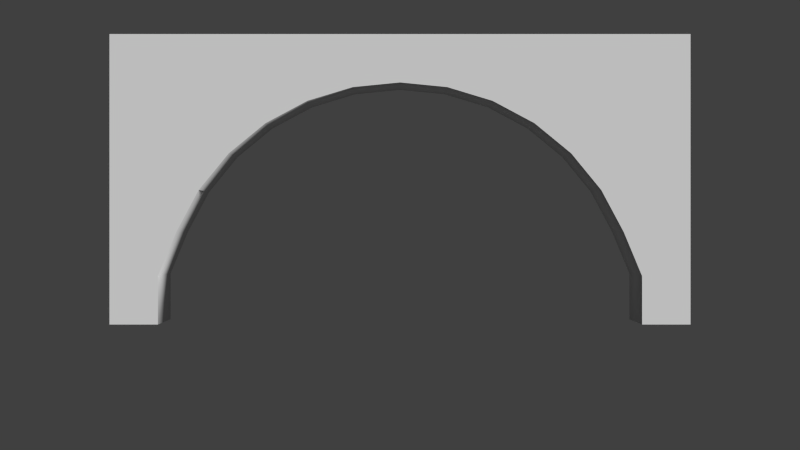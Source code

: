# Source: Arc1.blend  (saved by Blender 2.69.0; exported with 4.5.12 LTS)
import bpy
from mathutils import Matrix  # noqa: F401  (used for matrix-valued properties, if any)

bpy.ops.wm.read_factory_settings(use_empty=True)
scene = bpy.context.scene
scene.name = 'Scene'

# ---- collections
col_collection_1 = bpy.data.collections.new('Collection 1'); scene.collection.children.link(col_collection_1)

# ---- materials (node trees are filled in below, after node groups)
mat_tetrisfloor = bpy.data.materials.new('TetrisFloor')
mat_tetrisfloor.alpha_threshold = 0.0
mat_tetrisfloor.use_transparent_shadow = False
mat_tetrisfloor.roughness = 0.5
mat_tetrisfloor.line_color = (0.0, 0.0, 0.0, 1.0)

# ---- material node trees

# ---- world
world_world = bpy.data.worlds.new('World'); scene.world = world_world
world_world.color = (0.05088, 0.05088, 0.05088)
world_world.use_sun_shadow = False
world_world.sun_shadow_jitter_overblur = 0.0
world_world.cycles.sampling_method = 'MANUAL'
world_world.cycles.sample_map_resolution = 256

# ---- cameras
cam_camera_001 = bpy.data.cameras.new('Camera.001')
cam_camera_001.clip_end = 100.0
cam_camera_001.lens = 35.0
cam_camera_001.sensor_width = 32.0
cam_camera_001.sensor_height = 18.0
cam_camera_001.dof.focus_distance = 0.0
cam_camera_001.dof.aperture_fstop = 128.0

# ---- meshes
me_cylinder = bpy.data.meshes.new('Cylinder')
me_cylinder.from_pydata([(-8.265e-07, 5.008, -0.5), (0.9755, 4.912, -0.5), (0.9755, 4.912, 0.5), (1.913, 4.628, -0.5), (1.913, 4.628, 0.5), (2.778, 4.166, -0.5), (2.778, 4.166, 0.5), (3.536, 3.544, -0.5), (3.536, 3.544, 0.5), (4.157, 2.786, -0.5), (4.157, 2.786, 0.5), (4.619, 1.922, -0.5), (4.619, 1.922, 0.5), (5.0, 1.008, -0.5), (5.0, 1.008, 0.5), (-5.0, 1.008, -0.5), (-5.0, 1.008, 0.5), (-4.619, 1.922, -0.5), (-4.619, 1.922, 0.5), (-4.157, 2.786, -0.5), (-4.157, 2.786, 0.5), (-3.536, 3.544, -0.5), (-3.536, 3.544, 0.5), (-2.778, 4.166, -0.5), (-2.778, 4.166, 0.5), (-1.913, 4.628, -0.5), (-1.913, 4.628, 0.5), (-0.9754, 4.912, -0.5), (-0.9754, 4.912, 0.5), (5.0, 5.008, -0.5), (5.0, 5.008, 0.5), (-5.0, 5.008, -0.5), (-5.0, 5.008, 0.5), (-2.305e-07, 5.008, 0.5), (-6.0, 0.00827, -0.5), (-6.0, 0.008264, 0.5), (6.0, 0.00827, -0.5), (6.0, 0.008264, 0.5), (-5.0, 0.008264, 0.5), (-5.0, 0.00827, -0.5), (5.0, 0.008264, 0.5), (5.0, 0.00827, -0.5), (-6.0, 1.008, -0.5), (-6.0, 1.008, 0.5), (6.0, 1.008, -0.5), (6.0, 1.008, 0.5), (-6.0, 5.008, -0.5), (-6.0, 5.008, 0.5), (6.0, 5.008, -0.5), (6.0, 5.008, 0.5), (-8.265e-07, 6.008, -0.5), (5.0, 6.008, -0.5), (5.0, 6.008, 0.5), (-5.0, 6.008, -0.5), (-5.0, 6.008, 0.5), (-2.305e-07, 6.008, 0.5), (-6.0, 6.008, -0.5), (-6.0, 6.008, 0.5), (6.0, 6.008, -0.5), (6.0, 6.008, 0.5)], [], [(1, 3, 4, 2), (3, 5, 6, 4), (5, 7, 8, 6), (7, 9, 10, 8), (9, 11, 12, 10), (11, 13, 14, 12), (15, 17, 18, 16), (17, 19, 20, 18), (19, 21, 22, 20), (21, 23, 24, 22), (23, 25, 26, 24), (25, 27, 28, 26), (15, 31, 17), (0, 1, 2, 33), (27, 0, 33, 28), (19, 17, 31), (21, 19, 31), (23, 21, 31), (25, 23, 31), (27, 25, 31), (0, 27, 31), (1, 0, 29), (3, 1, 29), (5, 3, 29), (7, 5, 29), (9, 7, 29), (11, 9, 29), (13, 11, 29), (16, 18, 32), (18, 20, 32), (20, 22, 32), (22, 24, 32), (24, 26, 32), (26, 28, 32), (32, 28, 33), (33, 2, 30), (2, 4, 30), (4, 6, 30), (6, 8, 30), (8, 10, 30), (10, 12, 30), (14, 30, 12), (15, 16, 38, 39), (40, 41, 36, 37), (14, 13, 41, 40), (39, 38, 35, 34), (34, 35, 43, 42), (37, 36, 44, 45), (42, 43, 47, 46), (45, 44, 48, 49), (13, 44, 36, 41), (40, 37, 45, 14), (34, 42, 15, 39), (35, 38, 16, 43), (32, 47, 43, 16), (14, 45, 49, 30), (29, 48, 44, 13), (15, 42, 46, 31), (31, 46, 56, 53), (47, 32, 54, 57), (30, 49, 59, 52), (48, 29, 51, 58), (46, 47, 57, 56), (49, 48, 58, 59), (29, 0, 50, 51), (0, 31, 53, 50), (33, 30, 52, 55), (32, 33, 55, 54), (59, 58, 51, 52), (52, 51, 50, 55), (54, 55, 50, 53), (56, 57, 54, 53)])
me_cylinder.polygons.foreach_set('use_smooth', [1, 1, 1, 1, 1, 1, 1, 1, 1, 1, 1, 1, 0, 1, 1, 0, 0, 0, 0, 0, 0, 0, 0, 0, 0, 0, 0, 0, 0, 0, 0, 0, 0, 0, 0, 0, 0, 0, 0, 0, 0, 0, 1, 0, 1, 0, 0, 0, 0, 0, 0, 0, 0, 0, 0, 0, 0, 0, 0, 0, 0, 0, 0, 0, 0, 0, 0, 0, 0, 0, 0, 0])
_uv = me_cylinder.uv_layers.new(name='UVMap')
_uv.uv.foreach_set('vector', [0.3007, 0.8, 0.3633, 0.8, 0.3633, 0.8667, 0.3007, 0.8667, 0.3633, 0.8, 0.4209, 0.8, 0.4209, 0.8667, 0.3633, 0.8667, 0.4209, 0.8, 0.4714, 0.8, 0.4714, 0.8667, 0.4209, 0.8667, 0.9333, 0.3957, 0.9333, 0.3397, 1.0, 0.3397, 1.0, 0.3957, 0.9333, 0.3397, 0.9333, 0.2782, 1.0, 0.2782, 1.0, 0.3397, 0.9333, 0.2782, 0.9333, 0.2143, 1.0, 0.2143, 1.0, 0.2782, 0.9333, 0.5772, 0.9333, 0.5132, 1.0, 0.5132, 1.0, 0.5772, 0.9333, 0.5132, 0.9333, 0.4517, 1.0, 0.4517, 1.0, 0.5132, 0.9333, 0.4517, 0.9333, 0.3957, 1.0, 0.3957, 1.0, 0.4517, 0.0, 0.8, 0.05051, 0.8, 0.05051, 0.8667, 0.0, 0.8667, 0.05051, 0.8, 0.1081, 0.8, 0.1081, 0.8667, 0.05051, 0.8667, 0.1081, 0.8, 0.1707, 0.8, 0.1707, 0.8667, 0.1081, 0.8667, 0.06667, 0.3333, 0.06667, 0.06667, 0.09204, 0.2724, 0.2357, 0.8, 0.3007, 0.8, 0.3007, 0.8667, 0.2357, 0.8667, 0.1707, 0.8, 0.2357, 0.8, 0.2357, 0.8667, 0.1707, 0.8667, 0.1228, 0.2148, 0.09204, 0.2724, 0.06667, 0.06667, 0.1643, 0.1643, 0.1228, 0.2148, 0.06667, 0.06667, 0.2148, 0.1228, 0.1643, 0.1643, 0.06667, 0.06667, 0.2724, 0.09204, 0.2148, 0.1228, 0.06667, 0.06667, 0.335, 0.07307, 0.2724, 0.09204, 0.06667, 0.06667, 0.4, 0.06667, 0.335, 0.07307, 0.06667, 0.06667, 0.465, 0.07307, 0.4, 0.06667, 0.7333, 0.06667, 0.5276, 0.09204, 0.465, 0.07307, 0.7333, 0.06667, 0.5852, 0.1228, 0.5276, 0.09204, 0.7333, 0.06667, 0.6357, 0.1643, 0.5852, 0.1228, 0.7333, 0.06667, 0.6772, 0.2148, 0.6357, 0.1643, 0.7333, 0.06667, 0.708, 0.2724, 0.6772, 0.2148, 0.7333, 0.06667, 0.7333, 0.3333, 0.708, 0.2724, 0.7333, 0.06667, 0.7333, 0.7333, 0.708, 0.6724, 0.7333, 0.4667, 0.708, 0.6724, 0.6772, 0.6148, 0.7333, 0.4667, 0.6772, 0.6148, 0.6357, 0.5643, 0.7333, 0.4667, 0.6357, 0.5643, 0.5852, 0.5228, 0.7333, 0.4667, 0.5852, 0.5228, 0.5276, 0.492, 0.7333, 0.4667, 0.5276, 0.492, 0.465, 0.4731, 0.7333, 0.4667, 0.7333, 0.4667, 0.465, 0.4731, 0.4, 0.4667, 0.4, 0.4667, 0.335, 0.4731, 0.06667, 0.4667, 0.335, 0.4731, 0.2724, 0.492, 0.06667, 0.4667, 0.2724, 0.492, 0.2148, 0.5228, 0.06667, 0.4667, 0.2148, 0.5228, 0.1643, 0.5643, 0.06667, 0.4667, 0.1643, 0.5643, 0.1228, 0.6148, 0.06667, 0.4667, 0.1228, 0.6148, 0.09204, 0.6724, 0.06667, 0.4667, 0.06667, 0.7333, 0.06667, 0.4667, 0.09204, 0.6724, 0.9333, 0.5772, 1.0, 0.5772, 1.0, 0.6431, 0.9333, 0.6431, 0.8667, 0.8, 0.8667, 0.8667, 0.8, 0.8667, 0.8, 0.8, 1.0, 0.2143, 0.9333, 0.2143, 0.9333, 0.1483, 1.0, 0.1483, 0.7333, 0.8, 0.8, 0.8, 0.8, 0.8667, 0.7333, 0.8667, 0.8667, 5.047e-07, 0.9333, 0.0, 0.9333, 0.06595, 0.8667, 0.06595, 0.9333, 0.7914, 0.8667, 0.7914, 0.8667, 0.7255, 0.9333, 0.7255, 0.8667, 0.06595, 0.9333, 0.06595, 0.9333, 0.3298, 0.8667, 0.3298, 0.9333, 0.7255, 0.8667, 0.7255, 0.8667, 0.4617, 0.9333, 0.4617, 0.7333, 0.3333, 0.8, 0.3333, 0.8, 0.4, 0.7333, 0.4, 0.06667, 0.8, 3.179e-08, 0.8, 3.179e-08, 0.7333, 0.06667, 0.7333, 1.272e-07, 0.4, 9.537e-08, 0.3333, 0.06667, 0.3333, 0.06667, 0.4, 0.8, 0.8, 0.7333, 0.8, 0.7333, 0.7333, 0.8, 0.7333, 0.7333, 0.4667, 0.8, 0.4667, 0.8, 0.7333, 0.7333, 0.7333, 0.06667, 0.7333, 3.179e-08, 0.7333, 0.0, 0.4667, 0.06667, 0.4667, 0.7333, 0.06667, 0.8, 0.06667, 0.8, 0.3333, 0.7333, 0.3333, 0.06667, 0.3333, 9.537e-08, 0.3333, 0.0, 0.06667, 0.06667, 0.06667, 0.06667, 0.06667, 0.0, 0.06667, 3.179e-08, 2.225e-07, 0.06667, 0.0, 0.8, 0.4667, 0.7333, 0.4667, 0.7333, 0.4, 0.8, 0.4, 0.06667, 0.4667, 0.0, 0.4667, 0.0, 0.4, 0.06667, 0.4, 0.8, 0.06667, 0.7333, 0.06667, 0.7333, 6.358e-08, 0.8, 3.179e-08, 0.8667, 0.3298, 0.9333, 0.3298, 0.9333, 0.3957, 0.8667, 0.3957, 0.9333, 0.4617, 0.8667, 0.4617, 0.8667, 0.3957, 0.9333, 0.3957, 0.7333, 0.06667, 0.4, 0.06667, 0.4, 6.358e-08, 0.7333, 6.358e-08, 0.4, 0.06667, 0.06667, 0.06667, 0.06667, 0.0, 0.4, 6.358e-08, 0.4, 0.4667, 0.06667, 0.4667, 0.06667, 0.4, 0.4, 0.4, 0.7333, 0.4667, 0.4, 0.4667, 0.4, 0.4, 0.7333, 0.4, 0.8667, 0.8, 0.8, 0.8, 0.8, 0.7333, 0.8667, 0.7333, 0.8667, 0.7333, 0.8, 0.7333, 0.8, 0.4, 0.8667, 0.4, 0.8667, 0.06667, 0.8667, 0.4, 0.8, 0.4, 0.8, 0.06667, 0.8, 3.179e-08, 0.8667, 0.0, 0.8667, 0.06667, 0.8, 0.06667])
me_cylinder.materials.append(mat_tetrisfloor)
me_cylinder.use_remesh_preserve_volume = False
me_cylinder.use_remesh_preserve_attributes = False
me_cylinder.use_mirror_vertex_groups = False
me_cylinder.update()

# ---- objects
ob_camera = bpy.data.objects.new('Camera', cam_camera_001)
ob_cylinder = bpy.data.objects.new('Cylinder', me_cylinder)

# ---- transforms, parenting, visibility, modifiers, constraints
ob_camera.location = (0.0, -18.57, 2.06)
ob_camera.rotation_euler = (1.571, 0.0, 0.0)
ob_camera.lineart.crease_threshold = 0.0
ob_cylinder.location = (0.0, 0.0, 0.0)
ob_cylinder.rotation_euler = (1.571, -0.0, 0.0)
ob_cylinder.lineart.crease_threshold = 0.0

# ---- collection membership
col_collection_1.objects.link(ob_camera)
col_collection_1.objects.link(ob_cylinder)

# ---- scene / render settings (as saved in the file)
scene.camera = ob_camera
scene.frame_start = 1; scene.frame_end = 250; scene.frame_set(1)
scene.render.engine = 'BLENDER_EEVEE_NEXT'
scene.render.resolution_percentage = 50
scene.render.dither_intensity = 0.0
scene.cycles.use_denoising = False
scene.cycles.samples = 10
scene.cycles.sampling_pattern = 'TABULATED_SOBOL'
scene.cycles.light_sampling_threshold = 0.0
scene.cycles.use_adaptive_sampling = False
scene.cycles.use_light_tree = False
scene.cycles.blur_glossy = 0.0
scene.cycles.volume_bounces = 1
scene.cycles.pixel_filter_type = 'GAUSSIAN'
scene.cycles.sample_clamp_indirect = 0.0
scene.view_settings.view_transform = 'Standard'
bpy.context.view_layer.update()

# ---- added for rendering (the .blend has no usable light): sun
light_auto_sun = bpy.data.lights.new('AutoSun', 'SUN')
light_auto_sun.energy = 3.0
light_auto_sun.angle = 0.0523599
ob_auto_sun = bpy.data.objects.new('AutoSun', light_auto_sun)
scene.collection.objects.link(ob_auto_sun)
ob_auto_sun.rotation_euler = (0.872665, 0.174533, 0.523599)
bpy.context.view_layer.update()
